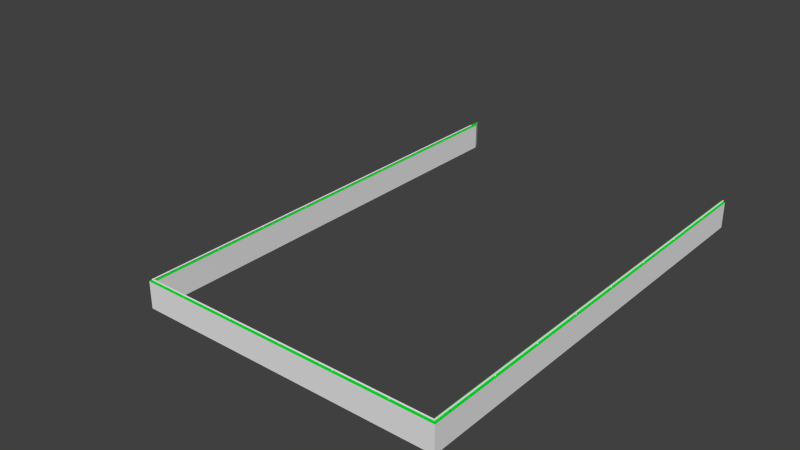 # Source: Holder1.blend  (saved by Blender 2.69.0; exported with 4.5.12 LTS)
import bpy
from mathutils import Matrix  # noqa: F401  (used for matrix-valued properties, if any)

bpy.ops.wm.read_factory_settings(use_empty=True)
scene = bpy.context.scene
scene.name = 'Scene'

# ---- collections
col_collection_1 = bpy.data.collections.new('Collection 1'); scene.collection.children.link(col_collection_1)

# ---- materials (node trees are filled in below, after node groups)
mat_fe = bpy.data.materials.new('Fe')
mat_fe.alpha_threshold = 0.0
mat_fe.use_transparent_shadow = False
mat_fe.roughness = 0.5
mat_fe.line_color = (0.0, 0.0, 0.0, 1.0)
mat_tiles = bpy.data.materials.new('Tiles')
mat_tiles.alpha_threshold = 0.0
mat_tiles.use_transparent_shadow = False
mat_tiles.roughness = 0.5
mat_tiles.line_color = (0.0, 0.0, 0.0, 1.0)
mat_fe_001 = bpy.data.materials.new('Fe.001')
mat_fe_001.alpha_threshold = 0.0
mat_fe_001.use_transparent_shadow = False
mat_fe_001.diffuse_color = (0.0, 0.8, 0.03141, 1.0)
mat_fe_001.roughness = 0.5
mat_fe_001.line_color = (0.0, 0.0, 0.0, 1.0)

# ---- material node trees

# ---- world
world_world = bpy.data.worlds.new('World'); scene.world = world_world
world_world.color = (0.05088, 0.05088, 0.05088)
world_world.use_sun_shadow = False
world_world.sun_shadow_jitter_overblur = 0.0
world_world.cycles.sampling_method = 'MANUAL'
world_world.cycles.sample_map_resolution = 256

# ---- meshes
me_cube_001 = bpy.data.meshes.new('Cube.001')
me_cube_001.from_pydata([(-6.875, 6.187, 0.04038), (-6.875, 6.177, 0.04038), (-6.875, 6.177, 0.09038), (-6.875, 6.187, 0.09038), (-6.825, 6.187, 0.04038), (-6.825, 6.177, 0.04038), (-6.825, 6.177, 0.09038), (-6.825, 6.187, 0.09038), (-6.868, 3.687, 0.04038), (-6.868, 3.677, 0.04038), (-6.868, 3.677, 0.09038), (-6.868, 3.687, 0.09038), (-6.818, 3.687, 0.04038), (-6.818, 3.677, 0.04038), (-6.818, 3.677, 0.09038), (-6.818, 3.687, 0.09038), (-6.862, 1.187, 0.04038), (-6.862, 1.177, 0.04038), (-6.862, 1.177, 0.09038), (-6.862, 1.187, 0.09038), (-6.812, 1.187, 0.04038), (-6.812, 1.177, 0.04038), (-6.812, 1.177, 0.09038), (-6.812, 1.187, 0.09038), (-6.857, -1.313, 0.04038), (-6.857, -1.323, 0.04038), (-6.857, -1.323, 0.09038), (-6.857, -1.313, 0.09038), (-6.807, -1.313, 0.04038), (-6.807, -1.323, 0.04038), (-6.807, -1.323, 0.09038), (-6.807, -1.313, 0.09038), (-6.854, -3.813, 0.04038), (-6.854, -3.823, 0.04038), (-6.854, -3.823, 0.09038), (-6.854, -3.813, 0.09038), (-6.804, -3.813, 0.04038), (-6.804, -3.823, 0.04038), (-6.804, -3.823, 0.09038), (-6.804, -3.813, 0.09038), (-6.853, -6.313, 0.04038), (-6.853, -6.323, 0.04038), (-6.853, -6.323, 0.09038), (-6.853, -6.313, 0.09038), (-6.803, -6.313, 0.04038), (-6.803, -6.323, 0.04038), (-6.803, -6.323, 0.09038), (-6.803, -6.313, 0.09038), (-6.856, -8.813, 0.04038), (-6.856, -8.823, 0.04038), (-6.856, -8.823, 0.09038), (-6.856, -8.813, 0.09038), (-6.806, -8.813, 0.04038), (-6.806, -8.823, 0.04038), (-6.806, -8.823, 0.09038), (-6.806, -8.813, 0.09038), (-6.87, -11.31, 0.04038), (-6.87, -11.32, 0.04038), (-6.87, -11.32, 0.09038), (-6.87, -11.31, 0.09038), (-6.82, -11.31, 0.04038), (-6.82, -11.32, 0.04038), (-6.82, -11.32, 0.09038), (-6.82, -11.31, 0.09038), (-5.054, -12.11, 0.04038), (-5.044, -12.11, 0.04038), (-5.044, -12.11, 0.09038), (-5.054, -12.11, 0.09038), (-5.054, -12.06, 0.04038), (-5.044, -12.06, 0.04038), (-5.044, -12.06, 0.09038), (-5.054, -12.06, 0.09038), (-2.554, -12.12, 0.04038), (-2.544, -12.12, 0.04038), (-2.544, -12.12, 0.09038), (-2.554, -12.12, 0.09038), (-2.554, -12.07, 0.04038), (-2.544, -12.07, 0.04038), (-2.544, -12.07, 0.09038), (-2.554, -12.07, 0.09038), (-0.05419, -12.13, 0.04038), (-0.04418, -12.13, 0.04038), (-0.04418, -12.13, 0.09038), (-0.05419, -12.13, 0.09038), (-0.05399, -12.08, 0.04038), (-0.04398, -12.08, 0.04038), (-0.04398, -12.08, 0.09038), (-0.05399, -12.08, 0.09038), (2.446, -12.14, 0.04038), (2.456, -12.14, 0.04038), (2.456, -12.14, 0.09038), (2.446, -12.14, 0.09038), (2.446, -12.09, 0.04038), (2.456, -12.09, 0.04038), (2.456, -12.09, 0.09038), (2.446, -12.09, 0.09038), (4.946, -12.15, 0.04038), (4.956, -12.15, 0.04038), (4.956, -12.15, 0.09038), (4.946, -12.15, 0.09038), (4.946, -12.1, 0.04038), (4.956, -12.1, 0.04038), (4.956, -12.1, 0.09038), (4.946, -12.1, 0.09038), (6.806, -11.38, 0.04038), (6.811, -11.38, 0.04038), (6.811, -11.38, 0.09038), (6.806, -11.38, 0.09038), (6.756, -11.38, 0.04038), (6.761, -11.38, 0.04038), (6.761, -11.38, 0.09038), (6.756, -11.38, 0.09038), (6.828, -8.907, 0.04038), (6.828, -8.897, 0.04038), (6.828, -8.897, 0.09038), (6.828, -8.907, 0.09038), (6.778, -8.907, 0.04038), (6.778, -8.897, 0.04038), (6.778, -8.897, 0.09038), (6.778, -8.907, 0.09038), (6.824, -6.407, 0.04038), (6.824, -6.397, 0.04038), (6.824, -6.397, 0.09038), (6.824, -6.407, 0.09038), (6.774, -6.407, 0.04038), (6.774, -6.397, 0.04038), (6.774, -6.397, 0.09038), (6.774, -6.407, 0.09038), (6.821, -3.907, 0.04038), (6.821, -3.897, 0.04038), (6.821, -3.897, 0.09038), (6.821, -3.907, 0.09038), (6.771, -3.907, 0.04038), (6.771, -3.897, 0.04038), (6.771, -3.897, 0.09038), (6.771, -3.907, 0.09038), (6.817, -1.407, 0.04038), (6.817, -1.397, 0.04038), (6.817, -1.397, 0.09038), (6.817, -1.407, 0.09038), (6.767, -1.407, 0.04038), (6.767, -1.397, 0.04038), (6.767, -1.397, 0.09038), (6.767, -1.407, 0.09038), (6.813, 1.093, 0.04038), (6.813, 1.103, 0.04038), (6.813, 1.103, 0.09038), (6.813, 1.093, 0.09038), (6.763, 1.093, 0.04038), (6.763, 1.103, 0.04038), (6.763, 1.103, 0.09038), (6.763, 1.093, 0.09038), (6.809, 3.593, 0.04038), (6.809, 3.603, 0.04038), (6.809, 3.603, 0.09038), (6.809, 3.593, 0.09038), (6.759, 3.593, 0.04038), (6.759, 3.603, 0.04038), (6.759, 3.603, 0.09038), (6.759, 3.593, 0.09038), (6.806, 6.093, 0.04038), (6.806, 6.103, 0.04038), (6.806, 6.103, 0.09038), (6.806, 6.093, 0.09038), (6.756, 6.093, 0.04038), (6.756, 6.103, 0.04038), (6.756, 6.103, 0.09038), (6.756, 6.093, 0.09038)], [], [(4, 5, 1, 0), (5, 6, 2, 1), (6, 7, 3, 2), (7, 4, 0, 3), (0, 1, 2, 3), (7, 6, 5, 4), (12, 13, 9, 8), (13, 14, 10, 9), (14, 15, 11, 10), (15, 12, 8, 11), (8, 9, 10, 11), (15, 14, 13, 12), (20, 21, 17, 16), (21, 22, 18, 17), (22, 23, 19, 18), (23, 20, 16, 19), (16, 17, 18, 19), (23, 22, 21, 20), (28, 29, 25, 24), (29, 30, 26, 25), (30, 31, 27, 26), (31, 28, 24, 27), (24, 25, 26, 27), (31, 30, 29, 28), (36, 37, 33, 32), (37, 38, 34, 33), (38, 39, 35, 34), (39, 36, 32, 35), (32, 33, 34, 35), (39, 38, 37, 36), (44, 45, 41, 40), (45, 46, 42, 41), (46, 47, 43, 42), (47, 44, 40, 43), (40, 41, 42, 43), (47, 46, 45, 44), (52, 53, 49, 48), (53, 54, 50, 49), (54, 55, 51, 50), (55, 52, 48, 51), (48, 49, 50, 51), (55, 54, 53, 52), (60, 61, 57, 56), (61, 62, 58, 57), (62, 63, 59, 58), (63, 60, 56, 59), (56, 57, 58, 59), (63, 62, 61, 60), (68, 69, 65, 64), (69, 70, 66, 65), (70, 71, 67, 66), (71, 68, 64, 67), (64, 65, 66, 67), (71, 70, 69, 68), (76, 77, 73, 72), (77, 78, 74, 73), (78, 79, 75, 74), (79, 76, 72, 75), (72, 73, 74, 75), (79, 78, 77, 76), (84, 85, 81, 80), (85, 86, 82, 81), (86, 87, 83, 82), (87, 84, 80, 83), (80, 81, 82, 83), (87, 86, 85, 84), (92, 93, 89, 88), (93, 94, 90, 89), (94, 95, 91, 90), (95, 92, 88, 91), (88, 89, 90, 91), (95, 94, 93, 92), (100, 101, 97, 96), (101, 102, 98, 97), (102, 103, 99, 98), (103, 100, 96, 99), (96, 97, 98, 99), (103, 102, 101, 100), (108, 109, 105, 104), (109, 110, 106, 105), (110, 111, 107, 106), (111, 108, 104, 107), (104, 105, 106, 107), (111, 110, 109, 108), (116, 117, 113, 112), (117, 118, 114, 113), (118, 119, 115, 114), (119, 116, 112, 115), (112, 113, 114, 115), (119, 118, 117, 116), (124, 125, 121, 120), (125, 126, 122, 121), (126, 127, 123, 122), (127, 124, 120, 123), (120, 121, 122, 123), (127, 126, 125, 124), (132, 133, 129, 128), (133, 134, 130, 129), (134, 135, 131, 130), (135, 132, 128, 131), (128, 129, 130, 131), (135, 134, 133, 132), (140, 141, 137, 136), (141, 142, 138, 137), (142, 143, 139, 138), (143, 140, 136, 139), (136, 137, 138, 139), (143, 142, 141, 140), (148, 149, 145, 144), (149, 150, 146, 145), (150, 151, 147, 146), (151, 148, 144, 147), (144, 145, 146, 147), (151, 150, 149, 148), (156, 157, 153, 152), (157, 158, 154, 153), (158, 159, 155, 154), (159, 156, 152, 155), (152, 153, 154, 155), (159, 158, 157, 156), (164, 165, 161, 160), (165, 166, 162, 161), (166, 167, 163, 162), (167, 164, 160, 163), (160, 161, 162, 163), (167, 166, 165, 164)])
me_cube_001.use_remesh_preserve_volume = False
me_cube_001.use_remesh_preserve_attributes = False
me_cube_001.use_mirror_vertex_groups = False
me_cube_001.update()
me_cylinder_003 = bpy.data.meshes.new('Cylinder.003')
me_cylinder_003.from_pydata([(-5.162e-10, 10.17, 0.02152), (-5.162e-10, 10.17, 0.02152), (0.02057, 10.17, 0.01483), (0.02057, 10.17, 0.01483), (0.03329, 10.17, -0.002666), (0.03329, 10.17, -0.002667), (-0.03329, 10.17, -0.002666), (-0.03329, 10.17, -0.002667), (-0.02057, 10.17, 0.01483), (-0.02057, 10.17, 0.01483), (0.03329, 10.17, -0.01324), (0.03329, 10.17, -0.01324), (-0.03329, 10.17, -0.01324), (-0.03329, 10.17, -0.01324), (-5.162e-10, -10.11, 0.02152), (0.02057, -10.11, 0.01483), (0.03329, -10.11, -0.002667), (-0.03329, -10.11, -0.002667), (-0.02057, -10.11, 0.01483), (0.03329, -10.11, -0.01324), (-0.03329, -10.11, -0.01324)], [], [(13, 11, 19, 20), (0, 2, 4, 10, 12, 6, 8), (3, 5, 11, 13, 7, 9, 1), (15, 14, 18, 17, 20, 19, 16), (7, 13, 20, 17), (1, 9, 18, 14), (9, 7, 17, 18), (11, 5, 16, 19), (5, 3, 15, 16), (3, 1, 14, 15)])
_uv = me_cylinder_003.uv_layers.new(name='UVMap')
_uv.uv.foreach_set('vector', [0.5335, 41.95, 0.3415, 41.95, 0.3415, -16.54, 0.5335, -16.54, 0.8083, -16.45, 0.8275, -16.5, 0.878, -16.54, 0.9085, -16.54, 0.9085, -16.35, 0.878, -16.35, 0.8275, -16.39, 0.8275, -16.12, 0.878, -16.16, 0.9085, -16.16, 0.9085, -15.97, 0.878, -15.97, 0.8275, -16.0, 0.8083, -16.06, 0.8275, -16.19, 0.8083, -16.25, 0.8275, -16.31, 0.878, -16.35, 0.9085, -16.35, 0.9085, -16.16, 0.878, -16.16, 0.7578, 41.95, 0.7273, 41.95, 0.7273, -16.54, 0.7578, -16.54, 0.584, 41.95, 0.5335, 41.95, 0.5335, -16.54, 0.584, -16.54, 0.8083, 41.95, 0.7578, 41.95, 0.7578, -16.54, 0.8083, -16.54, 0.6463, -16.54, 0.6768, -16.54, 0.6768, 41.95, 0.6463, 41.95, 0.6768, -16.54, 0.7273, -16.54, 0.7273, 41.95, 0.6768, 41.95, 0.6463, 41.95, 0.584, 41.95, 0.584, -16.54, 0.6463, -16.54])
me_cylinder_003.use_remesh_preserve_volume = False
me_cylinder_003.use_remesh_preserve_attributes = False
me_cylinder_003.use_mirror_vertex_groups = False
me_cylinder_003.update()
me_cylinder_001 = bpy.data.meshes.new('Cylinder.001')
me_cylinder_001.from_pydata([(-6.833, -6.132e-06, 0.02152), (-13.45, 0.02057, 0.01483), (-6.833, 0.02057, 0.01483), (-13.45, 0.03328, -0.002666), (-6.833, 0.03328, -0.002667), (-6.833, -0.03329, -0.002667), (-6.833, -0.02058, 0.01483), (-6.833, 0.03328, -0.01324), (-6.833, -0.03329, -0.01324), (6.833, 6.266e-06, 0.02152), (6.833, 0.02058, 0.01483), (6.833, 0.03329, -0.002667), (6.833, -0.03328, -0.002667), (6.833, -0.02057, 0.01483), (6.833, 0.03329, -0.01324), (6.833, -0.03328, -0.01324)], [(1, 3)], [(8, 7, 14, 15), (10, 9, 13, 12, 15, 14, 11), (5, 8, 15, 12), (0, 6, 13, 9), (6, 5, 12, 13), (7, 4, 11, 14), (4, 2, 10, 11), (2, 0, 9, 10), (2, 4, 7, 8, 5, 6, 0)])
_uv = me_cylinder_001.uv_layers.new(name='UVMap')
_uv.uv.foreach_set('vector', [-22.33, 23.59, -22.33, 23.37, 23.65, 23.37, 23.65, 23.59, -22.05, 23.35, -22.12, 23.37, -22.19, 23.35, -22.24, 23.29, -22.24, 23.25, -22.01, 23.25, -22.01, 23.29, -22.29, 23.37, -22.33, 23.37, -22.33, -22.61, -22.29, -22.61, 23.72, 23.59, 23.65, 23.59, 23.65, -22.38, 23.72, -22.38, -22.24, 23.37, -22.29, 23.37, -22.29, -22.61, -22.24, -22.61, 23.65, -22.38, 23.65, -22.42, -22.78, -22.42, -22.78, -22.38, 23.65, -22.42, 23.65, -22.48, -22.78, -22.48, -22.78, -22.42, 23.78, 23.59, 23.72, 23.59, 23.72, -22.38, 23.78, -22.38, -21.92, 23.33, -21.98, 23.37, -22.01, 23.37, -22.01, 23.15, -21.98, 23.15, -21.92, 23.19, -21.89, 23.26])
me_cylinder_001.materials.append(mat_fe)
me_cylinder_001.use_remesh_preserve_volume = False
me_cylinder_001.use_remesh_preserve_attributes = False
me_cylinder_001.use_mirror_vertex_groups = False
me_cylinder_001.update()
me_cylinder = bpy.data.meshes.new('Cylinder')
me_cylinder.from_pydata([(-3.663e-09, 0.5, 0.035), (-3.663e-09, 0.5, 0.035), (0.02057, 0.5, 0.02832), (0.02057, 0.5, 0.02832), (0.03329, 0.5, 0.01082), (0.03329, 0.5, 0.01081), (-0.03329, 0.5, 0.01082), (-0.03329, 0.5, 0.01081), (-0.02057, 0.5, 0.02832), (-0.02057, 0.5, 0.02832), (0.03329, 0.5, 0.0002403), (0.03329, 0.5, 0.0002403), (-0.03329, 0.5, 0.0002403), (-0.03329, 0.5, 0.0002403), (-3.663e-09, -19.78, 0.035), (0.02057, -19.78, 0.02832), (0.03329, -19.78, 0.01081), (-0.03329, -19.78, 0.01081), (-0.02057, -19.78, 0.02832), (0.03329, -19.78, 0.0002403), (-0.03329, -19.78, 0.0002403)], [], [(13, 11, 19, 20), (0, 2, 4, 10, 12, 6, 8), (3, 5, 11, 13, 7, 9, 1), (15, 14, 18, 17, 20, 19, 16), (7, 13, 20, 17), (1, 9, 18, 14), (9, 7, 17, 18), (11, 5, 16, 19), (5, 3, 15, 16), (3, 1, 14, 15)])
_uv = me_cylinder.uv_layers.new(name='UVMap')
_uv.uv.foreach_set('vector', [0.5813, -13.67, 0.752, -13.67, 0.752, 38.33, 0.5814, 38.33, 0.3371, 38.24, 0.32, 38.29, 0.2751, 38.33, 0.248, 38.33, 0.248, 38.15, 0.2751, 38.15, 0.32, 38.19, 0.32, 37.95, 0.2751, 37.98, 0.248, 37.98, 0.248, 37.81, 0.2751, 37.81, 0.32, 37.85, 0.3371, 37.9, 0.32, 38.02, 0.3371, 38.07, 0.32, 38.12, 0.2751, 38.15, 0.248, 38.15, 0.248, 37.98, 0.2751, 37.98, 0.382, -13.67, 0.4091, -13.67, 0.4091, 38.33, 0.382, 38.33, 0.5365, -13.67, 0.5813, -13.67, 0.5813, 38.33, 0.5365, 38.33, 0.3371, -13.67, 0.382, -13.67, 0.382, 38.33, 0.3371, 38.33, 0.481, 38.33, 0.4539, 38.33, 0.4539, -13.67, 0.481, -13.67, 0.4539, 38.33, 0.4091, 38.33, 0.4091, -13.67, 0.4539, -13.67, 0.481, -13.67, 0.5365, -13.67, 0.5365, 38.33, 0.481, 38.33])
me_cylinder.use_remesh_preserve_volume = False
me_cylinder.use_remesh_preserve_attributes = False
me_cylinder.use_mirror_vertex_groups = False
me_cylinder.update()
me_cube = bpy.data.meshes.new('Cube')
me_cube.from_pydata([(0.2, 20.35, 0.0), (0.2, 0.0, 0.0), (-1.192e-07, 1.788e-07, 0.0), (3.576e-07, 20.35, 0.0), (0.2, 20.35, 1.2), (0.2, -5.96e-07, 1.2), (-3.576e-07, 3.576e-07, 1.2), (5.96e-08, 20.35, 1.2), (-1.49e-07, 10.18, 1.2), (-3.348e-07, 0.2, 1.2), (-9.592e-08, 0.2, 0.0), (-13.6, 3.725e-07, -2.98e-07), (-13.6, 5.513e-07, 1.2), (-13.6, 0.2, 1.2), (-13.6, 0.2, -2.98e-07), (-13.4, 0.2, 1.2), (-13.4, 0.2, -2.896e-07), (-13.6, 21.04, 1.2), (-13.6, 21.04, -2.98e-07), (-13.4, 20.65, 1.2), (-13.4, 20.65, -2.896e-07), (0.2, 20.35, 1.22), (0.2, -5.96e-07, 1.22), (-3.562e-07, 3.577e-07, 1.22), (6.103e-08, 20.35, 1.22), (-1.476e-07, 10.18, 1.22), (-3.334e-07, 0.2, 1.22), (-13.6, 5.514e-07, 1.22), (-13.6, 0.2, 1.22), (-13.4, 0.2, 1.22), (-13.6, 21.04, 1.22), (-13.4, 20.65, 1.22)], [], [(0, 1, 2, 10, 3), (19, 17, 30, 31), (0, 4, 5, 1), (15, 16, 20, 19), (10, 9, 8, 7, 3), (4, 0, 3, 7), (9, 10, 16, 15), (10, 2, 11, 14, 16), (15, 19, 31, 29), (19, 20, 18, 17), (1, 5, 6, 12, 11, 2), (16, 14, 18, 20), (11, 12, 13, 17, 18, 14), (29, 31, 30, 28, 27, 23, 22, 21, 24, 25, 26), (17, 13, 12, 27, 28, 30), (9, 15, 29, 26), (4, 7, 24, 21), (5, 4, 21, 22), (12, 6, 5, 22, 23, 27), (8, 9, 26, 25, 24, 7)])
me_cube.polygons.foreach_set('material_index', [0, 1, 0, 0, 0, 0, 0, 0, 1, 0, 0, 0, 0, 1, 1, 1, 1, 1, 1, 1])
_uv = me_cube.uv_layers.new(name='UVMap')
_uv.uv.foreach_set('vector', [0.5, 1.0, 0.9755, 0.6545, 0.7939, 0.09549, 0.2061, 0.09549, 0.02447, 0.6545, 0.9798, 1.021, 1.0, 1.021, 1.0, 1.022, 0.9798, 1.022, -21.78, -16.26, -19.5, -18.54, 19.19, 20.15, 16.91, 22.43, 17.1, 22.62, 14.82, 24.9, -24.07, -13.98, -21.78, -16.26, -19.5, -18.54, -17.22, -20.82, 1.745, -1.857, 21.09, 17.49, 18.81, 19.77, 0.0, 0.0, 1.0, 0.0, 1.0, 1.0, 0.0, 1.0, -14.94, -23.1, -12.66, -25.39, 12.82, 0.09215, 10.54, 2.374, 0.5, 1.0, 0.9755, 0.6545, 0.7939, 0.09549, 0.2061, 0.09549, 0.02447, 0.6545, -24.84, 26.85, 25.82, 26.85, 25.82, 26.9, -24.84, 26.9, 0.0, 0.0, 1.0, 0.0, 1.0, 1.0, 0.0, 1.0, -17.22, -20.82, -14.94, -23.1, -14.56, -22.72, 11.3, 3.134, 9.018, 5.416, -16.84, -20.44, 0.0, 0.0, 1.0, 0.0, 1.0, 1.0, 0.0, 1.0, -26.35, -11.7, -24.07, -13.98, -23.68, -13.6, 15.94, 26.03, 13.66, 28.31, -25.97, -11.32, 9.27, 26.35, 9.27, -24.95, 9.771, -25.93, 9.771, 26.35, 9.771, 26.85, 0.009701, 1.021, 1.417e-07, 1.021, 0.0, 0.03347, 0.009701, 0.03347, -0.7403, 15.53, -24.34, 26.35, 9.771, 26.85, 0.6694, 0.009701, 0.6694, 0.0, 0.6703, 2.836e-12, 9.822, -25.43, 9.822, 26.85, 9.972, -25.93, 9.972, 7.685, 9.922, 7.685, 9.922, -25.93, 0.0, 0.0, 1.0, 0.0, 1.0, 1.0, 0.0, 1.0, 9.872, 24.49, 9.872, -25.93, 9.922, -25.93, 9.922, 24.49, -24.84, 26.9, 0.6597, 1.022, 0.6694, 1.022, 0.6694, 1.022, 9.27, 26.95, -24.84, 26.95, 9.822, -0.906, 9.822, -25.93, 9.872, -25.93, 0.6713, 0.4838, 0.6713, 0.9774, 0.6703, 0.9774])
me_cube.materials.append(mat_tiles)
me_cube.materials.append(mat_fe_001)
me_cube.use_remesh_preserve_volume = False
me_cube.use_remesh_preserve_attributes = False
me_cube.use_mirror_vertex_groups = False
me_cube.update()

# ---- objects
ob_holders = bpy.data.objects.new('Holders', me_cube_001)
ob_bar3 = bpy.data.objects.new('Bar3', me_cylinder_003)
ob_bar2 = bpy.data.objects.new('Bar2', me_cylinder_001)
ob_bar1 = bpy.data.objects.new('Bar1', me_cylinder)
ob_walls = bpy.data.objects.new('Walls', me_cube)

# ---- transforms, parenting, visibility, modifiers, constraints
ob_holders.location = (-6.67, 12.2, 1.182)
ob_holders.hide_select = True
ob_holders.lineart.crease_threshold = 0.0
ob_bar3.location = (-13.5, 10.18, 1.286)
ob_bar3.lineart.crease_threshold = 0.0
ob_bar2.location = (-6.7, 0.1, 1.281)
ob_bar2.lineart.crease_threshold = 0.0
ob_bar1.location = (0.1, 19.85, 1.27)
ob_bar1.lineart.crease_threshold = 0.0
ob_walls.location = (0.0, 0.0, 0.0)
ob_walls.lock_rotations_4d = False
ob_walls.empty_display_type = 'ARROWS'
ob_walls.lineart.crease_threshold = 0.0

# ---- collection membership
col_collection_1.objects.link(ob_holders)
col_collection_1.objects.link(ob_bar3)
col_collection_1.objects.link(ob_bar2)
col_collection_1.objects.link(ob_bar1)
col_collection_1.objects.link(ob_walls)

# ---- scene / render settings (as saved in the file)
scene.frame_start = 1; scene.frame_end = 250; scene.frame_set(1)
scene.render.engine = 'BLENDER_EEVEE_NEXT'
scene.render.image_settings.compression = 90
scene.render.resolution_percentage = 50
scene.render.dither_intensity = 0.0
scene.cycles.use_denoising = False
scene.cycles.samples = 10
scene.cycles.sampling_pattern = 'TABULATED_SOBOL'
scene.cycles.light_sampling_threshold = 0.0
scene.cycles.use_adaptive_sampling = False
scene.cycles.use_light_tree = False
scene.cycles.blur_glossy = 0.0
scene.cycles.volume_bounces = 1
scene.cycles.pixel_filter_type = 'GAUSSIAN'
scene.cycles.sample_clamp_indirect = 0.0
scene.view_settings.view_transform = 'Standard'
bpy.context.view_layer.update()

# ---- added for rendering (the .blend has no active camera and no usable light): camera, sun
cam_auto = bpy.data.cameras.new('AutoCamera')
cam_auto.lens = 50.0
cam_auto.sensor_width = 36.0
cam_auto.clip_end = 1000.0
ob_auto_camera = bpy.data.objects.new('AutoCamera', cam_auto)
scene.collection.objects.link(ob_auto_camera)
ob_auto_camera.location = (17.1345, -22.0113, 22.3413)
ob_auto_camera.rotation_euler = (1.09748, -7.21219e-08, 0.694738)
scene.camera = ob_auto_camera
light_auto_sun = bpy.data.lights.new('AutoSun', 'SUN')
light_auto_sun.energy = 3.0
light_auto_sun.angle = 0.0523599
ob_auto_sun = bpy.data.objects.new('AutoSun', light_auto_sun)
scene.collection.objects.link(ob_auto_sun)
ob_auto_sun.rotation_euler = (0.872665, 0.174533, 0.523599)
bpy.context.view_layer.update()
